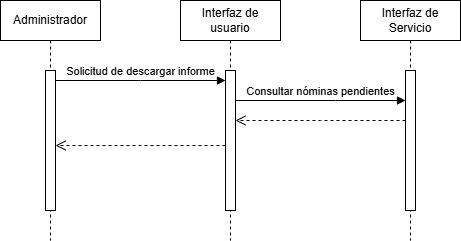

The diagram above was exported from draw.io. Its source (the exported page's mxGraphModel, read from the mxfile embedded in the PNG):
<mxGraphModel dx="1290" dy="620" grid="1" gridSize="10" guides="1" tooltips="1" connect="1" arrows="1" fold="1" page="1" pageScale="1" pageWidth="850" pageHeight="1100" math="0" shadow="0">
  <root>
    <mxCell id="0" />
    <mxCell id="1" parent="0" />
    <mxCell id="aM9ryv3xv72pqoxQDRHE-1" value="Administrador" style="shape=umlLifeline;perimeter=lifelinePerimeter;whiteSpace=wrap;html=1;container=0;dropTarget=0;collapsible=0;recursiveResize=0;outlineConnect=0;portConstraint=eastwest;newEdgeStyle={&quot;edgeStyle&quot;:&quot;elbowEdgeStyle&quot;,&quot;elbow&quot;:&quot;vertical&quot;,&quot;curved&quot;:0,&quot;rounded&quot;:0};" parent="1" vertex="1">
      <mxGeometry x="40" y="40" width="100" height="240" as="geometry" />
    </mxCell>
    <mxCell id="aM9ryv3xv72pqoxQDRHE-2" value="" style="html=1;points=[];perimeter=orthogonalPerimeter;outlineConnect=0;targetShapes=umlLifeline;portConstraint=eastwest;newEdgeStyle={&quot;edgeStyle&quot;:&quot;elbowEdgeStyle&quot;,&quot;elbow&quot;:&quot;vertical&quot;,&quot;curved&quot;:0,&quot;rounded&quot;:0};" parent="aM9ryv3xv72pqoxQDRHE-1" vertex="1">
      <mxGeometry x="45" y="70" width="10" height="140" as="geometry" />
    </mxCell>
    <mxCell id="aM9ryv3xv72pqoxQDRHE-5" value="Interfaz de usuario" style="shape=umlLifeline;perimeter=lifelinePerimeter;whiteSpace=wrap;html=1;container=0;dropTarget=0;collapsible=0;recursiveResize=0;outlineConnect=0;portConstraint=eastwest;newEdgeStyle={&quot;edgeStyle&quot;:&quot;elbowEdgeStyle&quot;,&quot;elbow&quot;:&quot;vertical&quot;,&quot;curved&quot;:0,&quot;rounded&quot;:0};" parent="1" vertex="1">
      <mxGeometry x="220" y="40" width="100" height="240" as="geometry" />
    </mxCell>
    <mxCell id="aM9ryv3xv72pqoxQDRHE-6" value="" style="html=1;points=[];perimeter=orthogonalPerimeter;outlineConnect=0;targetShapes=umlLifeline;portConstraint=eastwest;newEdgeStyle={&quot;edgeStyle&quot;:&quot;elbowEdgeStyle&quot;,&quot;elbow&quot;:&quot;vertical&quot;,&quot;curved&quot;:0,&quot;rounded&quot;:0};" parent="aM9ryv3xv72pqoxQDRHE-5" vertex="1">
      <mxGeometry x="45" y="70" width="10" height="140" as="geometry" />
    </mxCell>
    <mxCell id="aM9ryv3xv72pqoxQDRHE-7" value="Solicitud de descargar informe" style="html=1;verticalAlign=bottom;endArrow=block;edgeStyle=elbowEdgeStyle;elbow=vertical;curved=0;rounded=0;" parent="1" source="aM9ryv3xv72pqoxQDRHE-2" target="aM9ryv3xv72pqoxQDRHE-6" edge="1">
      <mxGeometry relative="1" as="geometry">
        <mxPoint x="195" y="130" as="sourcePoint" />
        <Array as="points">
          <mxPoint x="180" y="120" />
        </Array>
        <mxPoint as="offset" />
      </mxGeometry>
    </mxCell>
    <mxCell id="SshzttNIEOMJdES95IZK-1" value="Interfaz de Servicio" style="shape=umlLifeline;perimeter=lifelinePerimeter;whiteSpace=wrap;html=1;container=0;dropTarget=0;collapsible=0;recursiveResize=0;outlineConnect=0;portConstraint=eastwest;newEdgeStyle={&quot;edgeStyle&quot;:&quot;elbowEdgeStyle&quot;,&quot;elbow&quot;:&quot;vertical&quot;,&quot;curved&quot;:0,&quot;rounded&quot;:0};" parent="1" vertex="1">
      <mxGeometry x="400" y="40" width="100" height="240" as="geometry" />
    </mxCell>
    <mxCell id="SshzttNIEOMJdES95IZK-2" value="" style="html=1;points=[];perimeter=orthogonalPerimeter;outlineConnect=0;targetShapes=umlLifeline;portConstraint=eastwest;newEdgeStyle={&quot;edgeStyle&quot;:&quot;elbowEdgeStyle&quot;,&quot;elbow&quot;:&quot;vertical&quot;,&quot;curved&quot;:0,&quot;rounded&quot;:0};" parent="SshzttNIEOMJdES95IZK-1" vertex="1">
      <mxGeometry x="45" y="70" width="10" height="140" as="geometry" />
    </mxCell>
    <mxCell id="SshzttNIEOMJdES95IZK-3" value="Consultar nóminas pendientes" style="html=1;verticalAlign=bottom;endArrow=block;edgeStyle=elbowEdgeStyle;elbow=vertical;curved=0;rounded=0;" parent="1" source="aM9ryv3xv72pqoxQDRHE-6" target="SshzttNIEOMJdES95IZK-2" edge="1">
      <mxGeometry relative="1" as="geometry">
        <mxPoint x="290" y="140" as="sourcePoint" />
        <Array as="points">
          <mxPoint x="375" y="140" />
        </Array>
        <mxPoint x="460" y="140" as="targetPoint" />
        <mxPoint as="offset" />
      </mxGeometry>
    </mxCell>
    <mxCell id="SshzttNIEOMJdES95IZK-4" value="" style="html=1;verticalAlign=bottom;endArrow=open;dashed=1;endSize=8;edgeStyle=elbowEdgeStyle;elbow=vertical;curved=0;rounded=0;" parent="1" source="SshzttNIEOMJdES95IZK-2" target="aM9ryv3xv72pqoxQDRHE-6" edge="1">
      <mxGeometry relative="1" as="geometry">
        <mxPoint x="270" y="160" as="targetPoint" />
        <Array as="points">
          <mxPoint x="360" y="160" />
        </Array>
        <mxPoint x="440" y="160" as="sourcePoint" />
      </mxGeometry>
    </mxCell>
    <mxCell id="v6uiujk7RddtQ32ll_FG-1" value="" style="html=1;verticalAlign=bottom;endArrow=open;dashed=1;endSize=8;edgeStyle=elbowEdgeStyle;elbow=vertical;curved=0;rounded=0;" parent="1" edge="1">
      <mxGeometry relative="1" as="geometry">
        <mxPoint x="95" y="185" as="targetPoint" />
        <Array as="points">
          <mxPoint x="180" y="185" />
        </Array>
        <mxPoint x="265" y="185" as="sourcePoint" />
      </mxGeometry>
    </mxCell>
  </root>
</mxGraphModel>